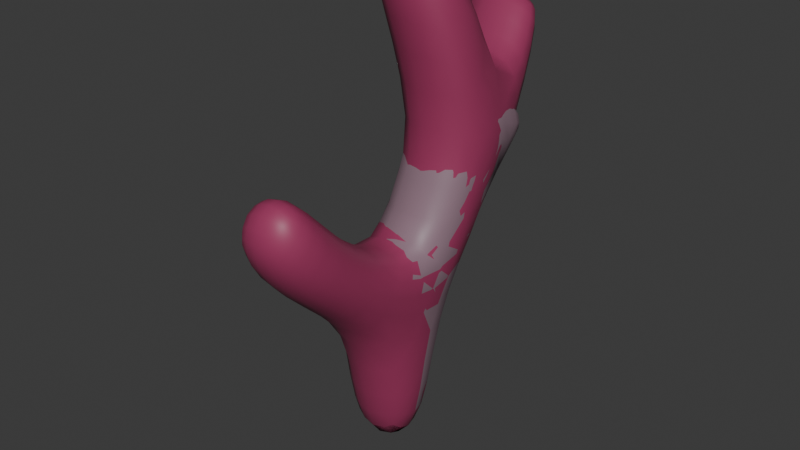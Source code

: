 # Source: coral2amor.blend  (saved by Blender 5.0.119; exported with 4.5.12 LTS)
import bpy
from mathutils import Matrix  # noqa: F401  (used for matrix-valued properties, if any)

bpy.ops.wm.read_factory_settings(use_empty=True)
scene = bpy.context.scene
scene.name = 'Scene'

# ---- collections
col_collection = bpy.data.collections.new('Collection'); scene.collection.children.link(col_collection)

# ---- materials (node trees are filled in below, after node groups)
mat_material = bpy.data.materials.new('Material')
mat_material.alpha_threshold = 0.0
mat_material.use_backface_culling_lightprobe_volume = False
mat_material.roughness = 0.5
mat_material.line_color = (0.0, 0.0, 0.0, 1.0)
mat_material_002 = bpy.data.materials.new('Material.002')
mat_material_002.alpha_threshold = 0.0
mat_material_002.use_backface_culling_lightprobe_volume = False
mat_material_002.roughness = 0.5
mat_material_002.line_color = (0.0, 0.0, 0.0, 1.0)

# ---- material node trees
mat_material.use_nodes = True; mat_material.node_tree.nodes.clear()
_N = mat_material.node_tree.nodes; _L = mat_material.node_tree.links
n0 = _N.new('ShaderNodeOutputMaterial'); n0.name = 'Material Output'; n0.location = (200, 100)
n1 = _N.new('ShaderNodeBsdfPrincipled'); n1.name = 'Principled BSDF'; n1.location = (-200, 100)
n1.inputs[0].default_value = (0.2676, 0.1696, 0.2134, 1.0)
n1.inputs[3].default_value = 1.45
_L.new(n1.outputs[0], n0.inputs[0])
n0.is_active_output = True
mat_material_002.use_nodes = True; mat_material_002.node_tree.nodes.clear()
_N = mat_material_002.node_tree.nodes; _L = mat_material_002.node_tree.links
n0 = _N.new('ShaderNodeOutputMaterial'); n0.name = 'Material Output'; n0.location = (200, 100)
n1 = _N.new('ShaderNodeBsdfPrincipled'); n1.name = 'Principled BSDF'; n1.location = (-200, 100)
n1.inputs[0].default_value = (0.3325, 0.03859, 0.1141, 1.0)
n1.inputs[3].default_value = 1.45
_L.new(n1.outputs[0], n0.inputs[0])
n0.is_active_output = True

# ---- world
world_world = bpy.data.worlds.new('World'); scene.world = world_world
world_world.use_nodes = True; world_world.node_tree.nodes.clear()
_N = world_world.node_tree.nodes; _L = world_world.node_tree.links
n0 = _N.new('ShaderNodeOutputWorld'); n0.name = 'World Output'; n0.location = (200, 100)
n1 = _N.new('ShaderNodeBackground'); n1.name = 'Background'; n1.location = (-200, 100)
n1.inputs[0].default_value = (0.05088, 0.05088, 0.05088, 1.0)
_L.new(n1.outputs[0], n0.inputs[0])
n0.is_active_output = True
world_world.color = (0.05088, 0.05088, 0.05088)
world_world.sun_shadow_jitter_overblur = 0.0

# ---- meshes
me_cube = bpy.data.meshes.new('Cube')
me_cube.from_pydata([(0.9006, 0.4155, -1.125), (1.037, -1.362, 2.497), (0.8838, -1.093, -1.073), (-0.9576, 0.7567, 2.476), (-1.099, 0.4155, -1.125), (-1.116, -1.093, -1.073), (-0.9696, -1.391, 2.489), (1.044, 0.7263, 2.508), (1.173, -0.2381, 3.562), (-0.8273, -0.2381, 3.562), (-0.6885, 2.489, 5.499), (1.411, 0.5399, 7.604), (1.314, 2.407, 5.43), (-0.6268, 2.295, 7.278), (-0.6, 0.6112, 7.385), (1.373, 2.185, 7.382), (-0.7313, 2.085, 7.881), (-0.9855, -2.538, 3.369), (-0.8532, -1.696, 4.753), (1.307, 3.385, 6.301), (-0.6926, 3.385, 6.301), (1.032, -3.113, 4.13), (1.132, -2.509, 5.452)], [], [(14, 13, 10), (12, 11, 8), (10, 13, 20), (14, 16, 13), (3, 4, 5, 6), (2, 5, 4, 0), (2, 0, 7, 1), (0, 4, 3, 7), (9, 10, 3, 6), (22, 21, 1, 8), (10, 12, 7, 3), (8, 1, 7, 12), (14, 9, 8, 11), (10, 9, 14), (16, 14, 11, 15), (6, 5, 2, 1), (11, 12, 15), (13, 16, 15), (18, 9, 6, 17), (22, 8, 9, 18), (17, 6, 1, 21), (22, 18, 17, 21), (19, 12, 10, 20), (13, 15, 19, 20), (12, 19, 15)])
me_cube.polygons.foreach_set('use_smooth', [True] * 25)
_uv = me_cube.uv_layers.new(name='UVMap')
_uv.uv.foreach_set('vector', [0.625, 0.0, 0.625, 0.25, 0.625, 0.25, 0.625, 0.5, 0.625, 0.75, 0.625, 0.75, 0.625, 0.25, 0.625, 0.25, 0.625, 0.25, 0.625, 0.0, 0.625, 0.25, 0.625, 0.25, 0.625, 0.25, 0.375, 0.25, 0.375, 0.0, 0.625, 0.0, 0.375, 0.75, 0.125, 0.75, 0.125, 0.5, 0.375, 0.5, 0.375, 0.75, 0.375, 0.5, 0.625, 0.5, 0.625, 0.75, 0.375, 0.5, 0.375, 0.25, 0.625, 0.25, 0.625, 0.5, 0.625, 0.0, 0.625, 0.25, 0.625, 0.25, 0.625, 0.0, 0.625, 0.7493, 0.625, 0.75, 0.625, 0.75, 0.625, 0.75, 0.625, 0.25, 0.625, 0.5, 0.625, 0.5, 0.625, 0.25, 0.625, 0.75, 0.625, 0.75, 0.625, 0.5, 0.625, 0.5, 0.625, 1.0, 0.625, 1.0, 0.625, 0.75, 0.625, 0.75, 0.625, 0.25, 0.625, 0.0, 0.625, 0.0, 0.625, 0.25, 0.625, 1.0, 0.625, 0.75, 0.625, 0.5, 0.625, 1.0, 0.375, 1.0, 0.375, 0.75, 0.625, 0.75, 0.625, 0.75, 0.625, 0.5, 0.625, 0.5, 0.625, 0.25, 0.625, 0.25, 0.625, 0.5, 0.625, 0.0, 0.625, 0.0, 0.625, 0.0, 0.625, 0.0, 0.625, 0.7493, 0.625, 0.75, 0.625, 1.0, 0.625, 1.0, 0.625, 1.0, 0.625, 1.0, 0.625, 0.75, 0.625, 0.75, 0.625, 0.752, 0.625, 0.0, 0.625, 1.0, 0.625, 0.75, 0.625, 0.5, 0.625, 0.5, 0.625, 0.25, 0.625, 0.25, 0.625, 0.25, 0.625, 0.5, 0.625, 0.5, 0.625, 0.25, 0.625, 0.5, 0.625, 0.5, 0.625, 0.5])
me_cube.materials.append(mat_material)
me_cube.use_mirror_vertex_groups = False
me_cube.update()
me_cube_002 = bpy.data.meshes.new('Cube.002')
me_cube_002.from_pydata([(0.9006, 0.4155, -1.125), (1.037, -1.362, 2.497), (0.8838, -1.093, -1.073), (-0.9576, 0.7567, 2.476), (-1.099, 0.4155, -1.125), (-1.116, -1.093, -1.073), (-0.9696, -1.391, 2.489), (1.044, 0.7263, 2.508), (1.173, -0.2381, 3.562), (-0.8273, -0.2381, 3.562), (-0.7135, 2.288, 5.157), (1.425, 0.5829, 6.669), (-0.5858, 0.6215, 6.696), (1.293, 2.275, 5.162), (-0.6319, 2.09, 7.152), (-1.178, -0.2931, 10.11), (1.367, 2.131, 7.245), (-1.167, 1.443, 10.15), (0.4217, 0.1671, 9.933), (-0.8284, 1.007, 9.933), (-0.9861, -3.807, 4.29), (1.142, -2.677, 5.598), (-0.8517, -2.696, 5.625), (1.009, -3.811, 4.294), (0.7833, -3.579, 6.981), (-0.8493, 3.844, 7.371), (0.7548, 3.728, 9.073), (-1.256, 3.802, 9.129), (0.82, -0.3544, 10.12), (0.8015, 1.382, 10.15), (0.7382, -4.551, 5.734), (-0.6597, -3.613, 6.88), (-1.359, 4.416, 8.325), (0.7569, 4.487, 8.174), (-0.8335, 0.1686, 10.06), (0.4269, 1.009, 10.06), (-0.8111, -4.525, 5.817), (0.06016, 4.161, 8.579), (-1.188, 4.108, 8.348)], [], [(12, 14, 10), (13, 11, 8), (17, 29, 16), (11, 16, 28), (27, 32, 25), (6, 5, 2, 1), (37, 27, 26), (37, 38, 27), (3, 4, 5, 6), (2, 5, 4, 0), (2, 0, 7, 1), (0, 4, 3, 7), (9, 10, 3, 6), (21, 23, 1, 8), (10, 13, 7, 3), (8, 1, 7, 13), (12, 9, 8, 11), (10, 9, 12), (28, 15, 12, 11), (25, 10, 14, 27), (17, 14, 12, 15), (11, 13, 16), (14, 17, 16), (22, 9, 6, 20), (28, 16, 29), (21, 8, 9, 22), (20, 6, 1, 23), (36, 31, 22, 20), (30, 36, 20, 23), (32, 27, 38), (30, 23, 21, 24), (24, 21, 22, 31), (26, 27, 14, 16), (33, 13, 10, 25), (33, 26, 16, 13), (28, 18, 34, 15), (25, 32, 33), (28, 29, 35, 18), (17, 15, 34, 19), (17, 19, 35, 29), (18, 35, 19, 34), (32, 37, 33), (37, 26, 33), (31, 36, 30, 24), (32, 38, 37)])
me_cube_002.polygons.foreach_set('use_smooth', [True] * 45)
_uv = me_cube_002.uv_layers.new(name='UVMap')
_uv.uv.foreach_set('vector', [0.625, 0.0, 0.625, 0.25, 0.625, 0.25, 0.625, 0.5, 0.625, 0.75, 0.625, 0.75, 0.625, 0.25, 0.625, 0.5, 0.625, 0.5, 0.625, 0.75, 0.625, 0.5, 0.625, 0.75, 0.625, 0.2701, 0.625, 0.2735, 0.625, 0.25, 0.625, 1.0, 0.375, 1.0, 0.375, 0.75, 0.625, 0.75, 0.625, 0.4533, 0.625, 0.2701, 0.625, 0.5, 0.625, 0.4533, 0.625, 0.2967, 0.625, 0.2701, 0.625, 0.25, 0.375, 0.25, 0.375, 0.0, 0.625, 0.0, 0.375, 0.75, 0.125, 0.75, 0.125, 0.5, 0.375, 0.5, 0.375, 0.75, 0.375, 0.5, 0.625, 0.5, 0.625, 0.75, 0.375, 0.5, 0.375, 0.25, 0.625, 0.25, 0.625, 0.5, 0.625, 0.0, 0.625, 0.25, 0.625, 0.25, 0.625, 0.0, 0.625, 0.75, 0.625, 0.75, 0.625, 0.75, 0.625, 0.75, 0.625, 0.25, 0.625, 0.5, 0.625, 0.5, 0.625, 0.25, 0.625, 0.75, 0.625, 0.75, 0.625, 0.5, 0.625, 0.5, 0.625, 1.0, 0.625, 1.0, 0.625, 0.75, 0.625, 0.75, 0.625, 0.25, 0.625, 0.0, 0.625, 0.0, 0.625, 0.75, 0.625, 1.0, 0.625, 1.0, 0.625, 0.75, 0.625, 0.25, 0.625, 0.25, 0.625, 0.25, 0.625, 0.2701, 0.625, 0.25, 0.625, 0.25, 0.625, 0.0, 0.625, 0.0, 0.625, 0.75, 0.625, 0.5, 0.625, 0.5, 0.625, 0.25, 0.625, 0.25, 0.625, 0.5, 0.625, 0.0, 0.625, 0.0, 0.625, 0.0, 0.625, 0.0, 0.625, 0.75, 0.625, 0.5, 0.625, 0.5, 0.625, 0.75, 0.625, 0.75, 0.625, 1.0, 0.625, 1.0, 0.625, 1.0, 0.625, 1.0, 0.625, 0.75, 0.625, 0.75, 0.625, 0.0, 0.625, 0.0, 0.625, 0.0, 0.625, 0.0, 0.625, 0.7767, 0.625, 0.9725, 0.625, 1.0, 0.625, 0.75, 0.625, 0.2735, 0.625, 0.2701, 0.625, 0.2967, 0.625, 0.7767, 0.625, 0.75, 0.625, 0.75, 0.625, 0.7747, 0.625, 0.7747, 0.625, 0.75, 0.625, 1.0, 0.625, 0.9739, 0.625, 0.5, 0.625, 0.2701, 0.625, 0.25, 0.625, 0.5, 0.625, 0.5, 0.625, 0.5, 0.625, 0.25, 0.625, 0.25, 0.625, 0.5, 0.625, 0.5, 0.625, 0.5, 0.625, 0.5, 0.625, 0.75, 0.6715, 0.6913, 0.8285, 0.6913, 0.875, 0.75, 0.625, 0.25, 0.625, 0.2735, 0.625, 0.5, 0.625, 0.75, 0.625, 0.5, 0.6715, 0.5587, 0.6715, 0.6913, 0.875, 0.5, 0.875, 0.75, 0.8285, 0.6913, 0.8285, 0.5587, 0.875, 0.5, 0.8285, 0.5587, 0.6715, 0.5587, 0.625, 0.5, 0.6715, 0.6913, 0.6715, 0.5587, 0.8285, 0.5587, 0.8285, 0.6913, 0.625, 0.2735, 0.625, 0.4533, 0.625, 0.5, 0.625, 0.4533, 0.625, 0.5, 0.625, 0.5, 0.625, 0.9739, 0.625, 0.9725, 0.625, 0.7767, 0.625, 0.7747, 0.625, 0.2735, 0.625, 0.2967, 0.625, 0.4533])
me_cube_002.materials.append(mat_material_002)
me_cube_002.use_mirror_vertex_groups = False
me_cube_002.update()

# ---- objects
ob_cube = bpy.data.objects.new('Cube', me_cube)
ob_cube_002 = bpy.data.objects.new('Cube.002', me_cube_002)

# ---- transforms, parenting, visibility, modifiers, constraints
ob_cube.location = (0.0, 0.0, 0.0)
ob_cube.lock_rotations_4d = False
ob_cube.empty_display_type = 'ARROWS'
ob_cube.lineart.crease_threshold = 0.0
_m = ob_cube.modifiers.new('Subdivision', 'SUBSURF')
_m.levels = 3
ob_cube_002.location = (0.0, 0.0, 0.0)
ob_cube_002.lock_rotations_4d = False
ob_cube_002.empty_display_type = 'ARROWS'
ob_cube_002.lineart.crease_threshold = 0.0
_m = ob_cube_002.modifiers.new('Subdivision', 'SUBSURF')
_m.levels = 3

# ---- collection membership
col_collection.objects.link(ob_cube)
col_collection.objects.link(ob_cube_002)

# ---- scene / render settings (as saved in the file)
scene.frame_start = 1; scene.frame_end = 250; scene.frame_set(1)
scene.render.engine = 'BLENDER_EEVEE_NEXT'
scene.render.bake_bias = 0.0
scene.render.bake_samples = 0
bpy.context.view_layer.update()

# ---- added for rendering (the .blend has no active camera and no usable light): camera, sun
cam_auto = bpy.data.cameras.new('AutoCamera')
cam_auto.lens = 50.0
cam_auto.sensor_width = 36.0
cam_auto.clip_end = 1000.0
ob_auto_camera = bpy.data.objects.new('AutoCamera', cam_auto)
scene.collection.objects.link(ob_auto_camera)
ob_auto_camera.location = (13.65, -16.3726, 15.4072)
ob_auto_camera.rotation_euler = (1.09748, -7.21219e-08, 0.694738)
scene.camera = ob_auto_camera
light_auto_sun = bpy.data.lights.new('AutoSun', 'SUN')
light_auto_sun.energy = 3.0
light_auto_sun.angle = 0.0523599
ob_auto_sun = bpy.data.objects.new('AutoSun', light_auto_sun)
scene.collection.objects.link(ob_auto_sun)
ob_auto_sun.rotation_euler = (0.872665, 0.174533, 0.523599)
bpy.context.view_layer.update()
